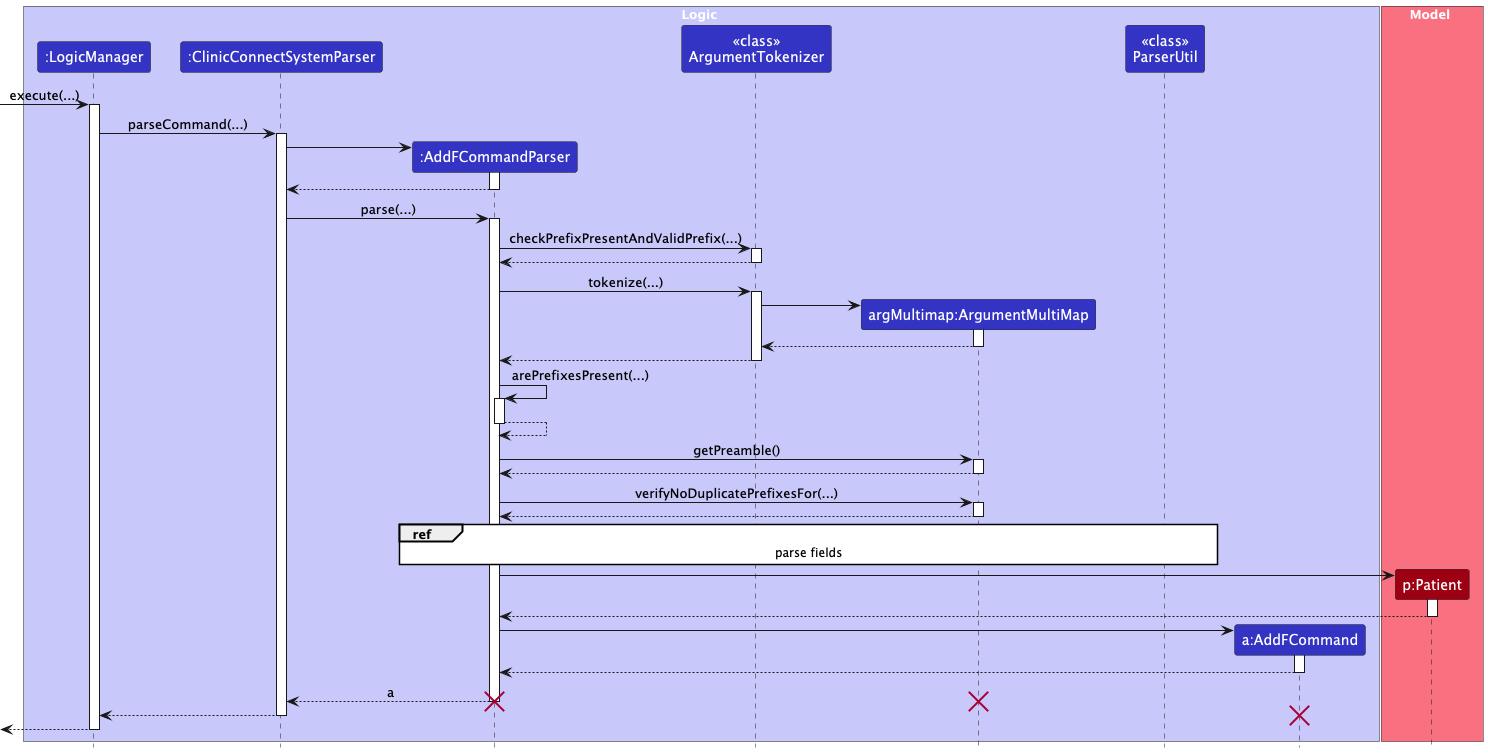

The diagram above was rendered by PlantUML. Its source (embedded in the PNG):
@startuml
!include style.puml
skinparam ArrowFontStyle plain

box Logic LOGIC_COLOR_T1
participant ":LogicManager" as LogicManager LOGIC_COLOR
participant ":ClinicConnectSystemParser" as ClinicConnectSystemParser LOGIC_COLOR
participant ":AddFCommandParser" as AddFCommandParser LOGIC_COLOR
participant "<<class>>\nArgumentTokenizer" as ArgumentTokenizer LOGIC_COLOR
participant "argMultimap:ArgumentMultiMap" as ArgumentMultiMap LOGIC_COLOR
participant "<<class>>\nParserUtil" as ParserUtil LOGIC_COLOR
participant "a:AddFCommand" as AddFCommand LOGIC_COLOR
end box

box Model MODEL_COLOR_T1
participant "p:Patient" as Patient MODEL_COLOR
end box
[-> LogicManager : execute(...)
activate LogicManager

LogicManager -> ClinicConnectSystemParser : parseCommand(...)
activate ClinicConnectSystemParser

create AddFCommandParser
ClinicConnectSystemParser -> AddFCommandParser
activate AddFCommandParser

AddFCommandParser --> ClinicConnectSystemParser
deactivate AddFCommandParser

ClinicConnectSystemParser -> AddFCommandParser : parse(...)
activate AddFCommandParser

AddFCommandParser -> ArgumentTokenizer : checkPrefixPresentAndValidPrefix(...)
activate ArgumentTokenizer

ArgumentTokenizer --> AddFCommandParser
deactivate ArgumentTokenizer

AddFCommandParser -> ArgumentTokenizer : tokenize(...)
activate ArgumentTokenizer

create ArgumentMultiMap
ArgumentTokenizer -> ArgumentMultiMap
activate ArgumentMultiMap

ArgumentMultiMap --> ArgumentTokenizer
deactivate ArgumentMultiMap

ArgumentTokenizer --> AddFCommandParser
deactivate ArgumentTokenizer

AddFCommandParser -> AddFCommandParser : arePrefixesPresent(...)
activate AddFCommandParser

AddFCommandParser --> AddFCommandParser
deactivate AddFCommandParser

AddFCommandParser -> ArgumentMultiMap : getPreamble()
activate ArgumentMultiMap

ArgumentMultiMap --> AddFCommandParser
deactivate ArgumentMultiMap

AddFCommandParser -> ArgumentMultiMap : verifyNoDuplicatePrefixesFor(...)
activate ArgumentMultiMap

ArgumentMultiMap --> AddFCommandParser
deactivate ArgumentMultiMap

<style>
Reference {
  BackgroundColor White
}
</style>
ref over AddFCommandParser, ParserUtil : parse fields

create Patient
AddFCommandParser -> Patient
activate Patient

Patient --> AddFCommandParser
deactivate Patient

create AddFCommand
AddFCommandParser -> AddFCommand
activate AddFCommand

AddFCommand --> AddFCommandParser
deactivate AddFCommand

AddFCommandParser --> ClinicConnectSystemParser : a
deactivate AddFCommandParser
destroy AddFCommandParser
destroy ArgumentMultiMap

ClinicConnectSystemParser --> LogicManager
deactivate ClinicConnectSystemParser

destroy AddFCommand
[<--LogicManager
deactivate LogicManager
@enduml